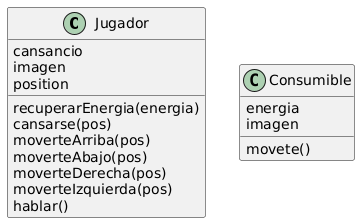

The diagram above was rendered by PlantUML. Its source (embedded in the PNG):
@startuml
class Jugador {
    cansancio
    imagen
    position
    recuperarEnergia(energia)
    cansarse(pos)
    moverteArriba(pos)
    moverteAbajo(pos)
    moverteDerecha(pos)
    moverteIzquierda(pos)
    hablar()
}
class Consumible {
    energia
    imagen
    movete()
}
@enduml